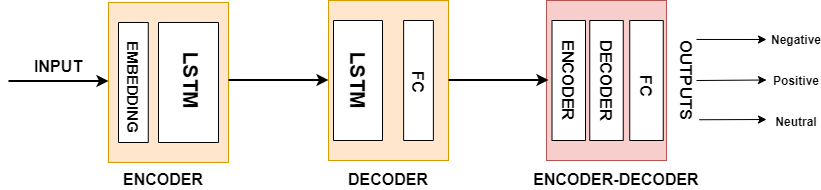

The diagram above was exported from draw.io. Its source (the exported page's mxGraphModel, read from the mxfile embedded in the PNG):
<mxGraphModel dx="1038" dy="547" grid="1" gridSize="10" guides="1" tooltips="1" connect="1" arrows="1" fold="1" page="1" pageScale="1" pageWidth="850" pageHeight="1100" math="0" shadow="0">
  <root>
    <mxCell id="0" />
    <mxCell id="1" parent="0" />
    <mxCell id="wW-tDrLn4GR7wG7pVqiE-2" value="" style="rounded=0;whiteSpace=wrap;html=1;fillColor=#ffe6cc;strokeColor=#d79b00;" vertex="1" parent="1">
      <mxGeometry x="112" y="213" width="120" height="160" as="geometry" />
    </mxCell>
    <mxCell id="wW-tDrLn4GR7wG7pVqiE-3" value="" style="endArrow=classic;html=1;strokeWidth=2;" edge="1" parent="1">
      <mxGeometry width="50" height="50" relative="1" as="geometry">
        <mxPoint x="12" y="291.5" as="sourcePoint" />
        <mxPoint x="112" y="291.5" as="targetPoint" />
      </mxGeometry>
    </mxCell>
    <mxCell id="wW-tDrLn4GR7wG7pVqiE-4" value="" style="rounded=0;whiteSpace=wrap;html=1;rotation=-90;" vertex="1" parent="1">
      <mxGeometry x="76.88" y="278.13" width="120" height="29.75" as="geometry" />
    </mxCell>
    <mxCell id="wW-tDrLn4GR7wG7pVqiE-6" value="&lt;font style=&quot;font-size: 15px&quot;&gt;&lt;b&gt;EMBEDDING&lt;/b&gt;&lt;/font&gt;" style="text;html=1;strokeColor=none;fillColor=none;align=center;verticalAlign=middle;whiteSpace=wrap;rounded=0;rotation=90;" vertex="1" parent="1">
      <mxGeometry x="72" y="288" width="130" height="20" as="geometry" />
    </mxCell>
    <mxCell id="wW-tDrLn4GR7wG7pVqiE-7" value="" style="rounded=0;whiteSpace=wrap;html=1;fillColor=#ffe6cc;strokeColor=#d79b00;" vertex="1" parent="1">
      <mxGeometry x="332" y="211" width="120" height="160" as="geometry" />
    </mxCell>
    <mxCell id="wW-tDrLn4GR7wG7pVqiE-10" value="" style="rounded=0;whiteSpace=wrap;html=1;rotation=-90;" vertex="1" parent="1">
      <mxGeometry x="132" y="263" width="120" height="60" as="geometry" />
    </mxCell>
    <mxCell id="wW-tDrLn4GR7wG7pVqiE-11" value="&lt;b&gt;&lt;font style=&quot;font-size: 21px&quot;&gt;LSTM&lt;/font&gt;&lt;/b&gt;" style="text;html=1;strokeColor=none;fillColor=none;align=center;verticalAlign=middle;whiteSpace=wrap;rounded=0;rotation=90;" vertex="1" parent="1">
      <mxGeometry x="175" y="281" width="40" height="20" as="geometry" />
    </mxCell>
    <mxCell id="wW-tDrLn4GR7wG7pVqiE-12" value="&lt;b&gt;&lt;font style=&quot;font-size: 16px&quot;&gt;INPUT&lt;/font&gt;&lt;/b&gt;" style="text;html=1;strokeColor=none;fillColor=none;align=center;verticalAlign=middle;whiteSpace=wrap;rounded=0;" vertex="1" parent="1">
      <mxGeometry x="42" y="267" width="40" height="20" as="geometry" />
    </mxCell>
    <mxCell id="wW-tDrLn4GR7wG7pVqiE-13" value="" style="endArrow=classic;html=1;strokeWidth=2;" edge="1" parent="1">
      <mxGeometry width="50" height="50" relative="1" as="geometry">
        <mxPoint x="232" y="290.5" as="sourcePoint" />
        <mxPoint x="332" y="290.5" as="targetPoint" />
      </mxGeometry>
    </mxCell>
    <mxCell id="wW-tDrLn4GR7wG7pVqiE-14" value="&lt;b&gt;&lt;font style=&quot;font-size: 16px&quot;&gt;ENCODER&lt;/font&gt;&lt;/b&gt;" style="text;html=1;strokeColor=none;fillColor=none;align=center;verticalAlign=middle;whiteSpace=wrap;rounded=0;" vertex="1" parent="1">
      <mxGeometry x="102" y="380" width="130" height="20" as="geometry" />
    </mxCell>
    <mxCell id="wW-tDrLn4GR7wG7pVqiE-15" value="" style="rounded=0;whiteSpace=wrap;html=1;rotation=-90;" vertex="1" parent="1">
      <mxGeometry x="301.5" y="266.5" width="120" height="49" as="geometry" />
    </mxCell>
    <mxCell id="wW-tDrLn4GR7wG7pVqiE-16" value="&lt;b&gt;&lt;font style=&quot;font-size: 21px&quot;&gt;LSTM&lt;/font&gt;&lt;/b&gt;" style="text;html=1;strokeColor=none;fillColor=none;align=center;verticalAlign=middle;whiteSpace=wrap;rounded=0;rotation=90;" vertex="1" parent="1">
      <mxGeometry x="342" y="281" width="40" height="20" as="geometry" />
    </mxCell>
    <mxCell id="wW-tDrLn4GR7wG7pVqiE-17" value="" style="rounded=0;whiteSpace=wrap;html=1;rotation=-90;" vertex="1" parent="1">
      <mxGeometry x="362" y="276.13" width="120" height="29.75" as="geometry" />
    </mxCell>
    <mxCell id="wW-tDrLn4GR7wG7pVqiE-18" value="&lt;span style=&quot;font-size: 16px&quot;&gt;&lt;b&gt;FC&lt;/b&gt;&lt;/span&gt;" style="text;html=1;strokeColor=none;fillColor=none;align=center;verticalAlign=middle;whiteSpace=wrap;rounded=0;rotation=90;" vertex="1" parent="1">
      <mxGeometry x="402" y="283.01" width="40" height="20" as="geometry" />
    </mxCell>
    <mxCell id="wW-tDrLn4GR7wG7pVqiE-19" value="&lt;b&gt;&lt;font style=&quot;font-size: 16px&quot;&gt;DECODER&lt;/font&gt;&lt;/b&gt;" style="text;html=1;strokeColor=none;fillColor=none;align=center;verticalAlign=middle;whiteSpace=wrap;rounded=0;" vertex="1" parent="1">
      <mxGeometry x="327" y="380" width="130" height="20" as="geometry" />
    </mxCell>
    <mxCell id="wW-tDrLn4GR7wG7pVqiE-20" value="" style="rounded=0;whiteSpace=wrap;html=1;fillColor=#f8cecc;strokeColor=#b85450;" vertex="1" parent="1">
      <mxGeometry x="550" y="211" width="120" height="160" as="geometry" />
    </mxCell>
    <mxCell id="wW-tDrLn4GR7wG7pVqiE-21" value="" style="endArrow=classic;html=1;strokeWidth=2;" edge="1" parent="1">
      <mxGeometry width="50" height="50" relative="1" as="geometry">
        <mxPoint x="452" y="290.5" as="sourcePoint" />
        <mxPoint x="552" y="290.5" as="targetPoint" />
      </mxGeometry>
    </mxCell>
    <mxCell id="wW-tDrLn4GR7wG7pVqiE-22" value="" style="rounded=0;whiteSpace=wrap;html=1;rotation=-90;" vertex="1" parent="1">
      <mxGeometry x="512.25" y="274.25" width="120" height="33.5" as="geometry" />
    </mxCell>
    <mxCell id="wW-tDrLn4GR7wG7pVqiE-23" value="&lt;b&gt;&lt;font style=&quot;font-size: 16px&quot;&gt;ENCODER&lt;/font&gt;&lt;/b&gt;" style="text;html=1;strokeColor=none;fillColor=none;align=center;verticalAlign=middle;whiteSpace=wrap;rounded=0;rotation=90;" vertex="1" parent="1">
      <mxGeometry x="507.25" y="281.01" width="130" height="20" as="geometry" />
    </mxCell>
    <mxCell id="wW-tDrLn4GR7wG7pVqiE-24" value="" style="rounded=0;whiteSpace=wrap;html=1;rotation=-90;" vertex="1" parent="1">
      <mxGeometry x="550" y="274.25" width="120" height="33.5" as="geometry" />
    </mxCell>
    <mxCell id="wW-tDrLn4GR7wG7pVqiE-25" value="&lt;b&gt;&lt;font style=&quot;font-size: 16px&quot;&gt;DECODER&lt;/font&gt;&lt;/b&gt;" style="text;html=1;strokeColor=none;fillColor=none;align=center;verticalAlign=middle;whiteSpace=wrap;rounded=0;rotation=90;" vertex="1" parent="1">
      <mxGeometry x="545" y="281.01" width="130" height="20" as="geometry" />
    </mxCell>
    <mxCell id="wW-tDrLn4GR7wG7pVqiE-26" value="" style="rounded=0;whiteSpace=wrap;html=1;rotation=-90;" vertex="1" parent="1">
      <mxGeometry x="590" y="274.25" width="120" height="33.5" as="geometry" />
    </mxCell>
    <mxCell id="wW-tDrLn4GR7wG7pVqiE-27" value="&lt;span style=&quot;font-size: 16px&quot;&gt;&lt;b&gt;FC&lt;/b&gt;&lt;/span&gt;" style="text;html=1;strokeColor=none;fillColor=none;align=center;verticalAlign=middle;whiteSpace=wrap;rounded=0;rotation=90;" vertex="1" parent="1">
      <mxGeometry x="585" y="287" width="130" height="20" as="geometry" />
    </mxCell>
    <mxCell id="wW-tDrLn4GR7wG7pVqiE-28" value="&lt;b&gt;&lt;font style=&quot;font-size: 16px&quot;&gt;ENCODER-DECODER&lt;/font&gt;&lt;/b&gt;" style="text;html=1;strokeColor=none;fillColor=none;align=center;verticalAlign=middle;whiteSpace=wrap;rounded=0;" vertex="1" parent="1">
      <mxGeometry x="530" y="380" width="180" height="20" as="geometry" />
    </mxCell>
    <mxCell id="wW-tDrLn4GR7wG7pVqiE-29" value="" style="endArrow=classic;html=1;strokeWidth=1;exitX=0.158;exitY=0;exitDx=0;exitDy=0;exitPerimeter=0;" edge="1" parent="1" source="wW-tDrLn4GR7wG7pVqiE-32">
      <mxGeometry width="50" height="50" relative="1" as="geometry">
        <mxPoint x="670" y="250" as="sourcePoint" />
        <mxPoint x="770" y="250" as="targetPoint" />
      </mxGeometry>
    </mxCell>
    <mxCell id="wW-tDrLn4GR7wG7pVqiE-30" value="" style="endArrow=classic;html=1;strokeWidth=1;exitX=0.5;exitY=0;exitDx=0;exitDy=0;" edge="1" parent="1" source="wW-tDrLn4GR7wG7pVqiE-32">
      <mxGeometry width="50" height="50" relative="1" as="geometry">
        <mxPoint x="670" y="290.5" as="sourcePoint" />
        <mxPoint x="770" y="290.5" as="targetPoint" />
      </mxGeometry>
    </mxCell>
    <mxCell id="wW-tDrLn4GR7wG7pVqiE-31" value="" style="endArrow=classic;html=1;strokeWidth=1;exitX=0.827;exitY=-0.14;exitDx=0;exitDy=0;exitPerimeter=0;" edge="1" parent="1" source="wW-tDrLn4GR7wG7pVqiE-32">
      <mxGeometry width="50" height="50" relative="1" as="geometry">
        <mxPoint x="670" y="330" as="sourcePoint" />
        <mxPoint x="770" y="330" as="targetPoint" />
      </mxGeometry>
    </mxCell>
    <mxCell id="wW-tDrLn4GR7wG7pVqiE-32" value="&lt;b&gt;&lt;font style=&quot;font-size: 17px&quot;&gt;OUTPUTS&lt;/font&gt;&lt;/b&gt;" style="text;html=1;strokeColor=none;fillColor=none;align=center;verticalAlign=middle;whiteSpace=wrap;rounded=0;rotation=90;" vertex="1" parent="1">
      <mxGeometry x="630" y="281" width="120" height="20" as="geometry" />
    </mxCell>
    <mxCell id="wW-tDrLn4GR7wG7pVqiE-33" value="&lt;b&gt;Negative&lt;/b&gt;" style="text;html=1;strokeColor=none;fillColor=none;align=center;verticalAlign=middle;whiteSpace=wrap;rounded=0;" vertex="1" parent="1">
      <mxGeometry x="780" y="240" width="40" height="20" as="geometry" />
    </mxCell>
    <mxCell id="wW-tDrLn4GR7wG7pVqiE-34" value="&lt;b&gt;Positive&lt;/b&gt;" style="text;html=1;strokeColor=none;fillColor=none;align=center;verticalAlign=middle;whiteSpace=wrap;rounded=0;" vertex="1" parent="1">
      <mxGeometry x="780" y="281.01" width="40" height="20" as="geometry" />
    </mxCell>
    <mxCell id="wW-tDrLn4GR7wG7pVqiE-35" value="&lt;b&gt;Neutral&lt;/b&gt;" style="text;html=1;strokeColor=none;fillColor=none;align=center;verticalAlign=middle;whiteSpace=wrap;rounded=0;" vertex="1" parent="1">
      <mxGeometry x="780" y="322" width="40" height="20" as="geometry" />
    </mxCell>
  </root>
</mxGraphModel>